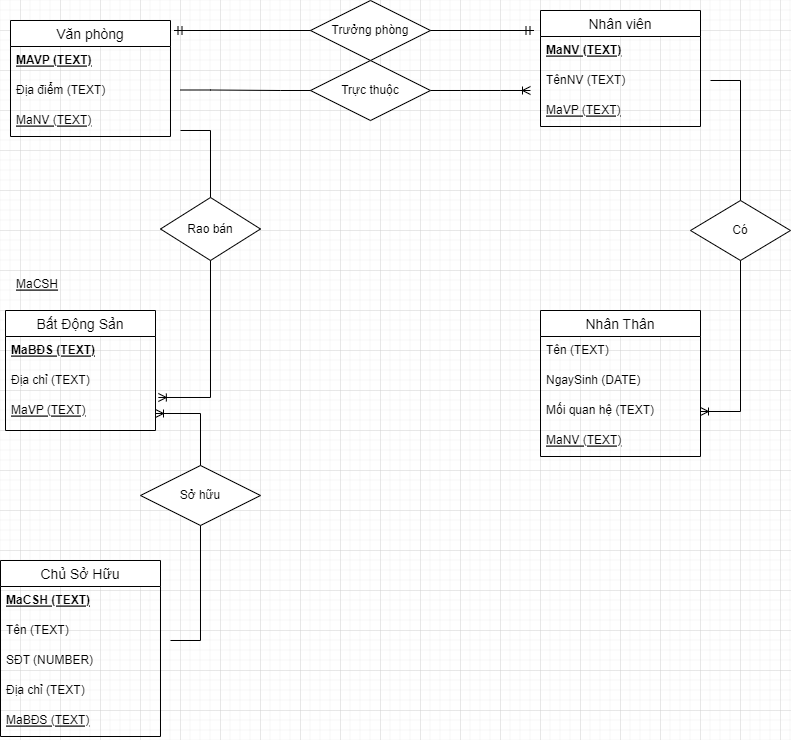

The diagram above was exported from draw.io. Its source (the exported page's mxGraphModel, read from the mxfile embedded in the PNG):
<mxGraphModel dx="1038" dy="567" grid="1" gridSize="10" guides="1" tooltips="1" connect="1" arrows="1" fold="1" page="1" pageScale="1" pageWidth="827" pageHeight="1169" math="0" shadow="0">
  <root>
    <mxCell id="0" />
    <mxCell id="1" parent="0" />
    <mxCell id="_h5xRkRMt8x_tqJjMf1D-1" value="Văn phòng" style="swimlane;fontStyle=0;childLayout=stackLayout;horizontal=1;startSize=26;horizontalStack=0;resizeParent=1;resizeParentMax=0;resizeLast=0;collapsible=1;marginBottom=0;align=center;fontSize=14;" parent="1" vertex="1">
      <mxGeometry x="70" y="110" width="160" height="116" as="geometry" />
    </mxCell>
    <mxCell id="_h5xRkRMt8x_tqJjMf1D-2" value="MAVP (TEXT)" style="text;strokeColor=none;fillColor=none;spacingLeft=4;spacingRight=4;overflow=hidden;rotatable=0;points=[[0,0.5],[1,0.5]];portConstraint=eastwest;fontSize=12;fontStyle=5" parent="_h5xRkRMt8x_tqJjMf1D-1" vertex="1">
      <mxGeometry y="26" width="160" height="30" as="geometry" />
    </mxCell>
    <mxCell id="_h5xRkRMt8x_tqJjMf1D-3" value="Địa điểm (TEXT)" style="text;strokeColor=none;fillColor=none;spacingLeft=4;spacingRight=4;overflow=hidden;rotatable=0;points=[[0,0.5],[1,0.5]];portConstraint=eastwest;fontSize=12;" parent="_h5xRkRMt8x_tqJjMf1D-1" vertex="1">
      <mxGeometry y="56" width="160" height="30" as="geometry" />
    </mxCell>
    <mxCell id="_h5xRkRMt8x_tqJjMf1D-4" value="MaNV (TEXT)" style="text;strokeColor=none;fillColor=none;spacingLeft=4;spacingRight=4;overflow=hidden;rotatable=0;points=[[0,0.5],[1,0.5]];portConstraint=eastwest;fontSize=12;fontStyle=4" parent="_h5xRkRMt8x_tqJjMf1D-1" vertex="1">
      <mxGeometry y="86" width="160" height="30" as="geometry" />
    </mxCell>
    <mxCell id="_h5xRkRMt8x_tqJjMf1D-5" value="Nhân viên" style="swimlane;fontStyle=0;childLayout=stackLayout;horizontal=1;startSize=26;horizontalStack=0;resizeParent=1;resizeParentMax=0;resizeLast=0;collapsible=1;marginBottom=0;align=center;fontSize=14;" parent="1" vertex="1">
      <mxGeometry x="600" y="100" width="160" height="116" as="geometry" />
    </mxCell>
    <mxCell id="_h5xRkRMt8x_tqJjMf1D-6" value="MaNV (TEXT)" style="text;strokeColor=none;fillColor=none;spacingLeft=4;spacingRight=4;overflow=hidden;rotatable=0;points=[[0,0.5],[1,0.5]];portConstraint=eastwest;fontSize=12;fontStyle=5" parent="_h5xRkRMt8x_tqJjMf1D-5" vertex="1">
      <mxGeometry y="26" width="160" height="30" as="geometry" />
    </mxCell>
    <mxCell id="_h5xRkRMt8x_tqJjMf1D-7" value="TênNV (TEXT)" style="text;strokeColor=none;fillColor=none;spacingLeft=4;spacingRight=4;overflow=hidden;rotatable=0;points=[[0,0.5],[1,0.5]];portConstraint=eastwest;fontSize=12;" parent="_h5xRkRMt8x_tqJjMf1D-5" vertex="1">
      <mxGeometry y="56" width="160" height="30" as="geometry" />
    </mxCell>
    <mxCell id="_h5xRkRMt8x_tqJjMf1D-8" value="MaVP (TEXT)" style="text;strokeColor=none;fillColor=none;spacingLeft=4;spacingRight=4;overflow=hidden;rotatable=0;points=[[0,0.5],[1,0.5]];portConstraint=eastwest;fontSize=12;fontStyle=4" parent="_h5xRkRMt8x_tqJjMf1D-5" vertex="1">
      <mxGeometry y="86" width="160" height="30" as="geometry" />
    </mxCell>
    <mxCell id="_h5xRkRMt8x_tqJjMf1D-11" value="Bất Động Sản" style="swimlane;fontStyle=0;childLayout=stackLayout;horizontal=1;startSize=26;horizontalStack=0;resizeParent=1;resizeParentMax=0;resizeLast=0;collapsible=1;marginBottom=0;align=center;fontSize=14;" parent="1" vertex="1">
      <mxGeometry x="65" y="400" width="150" height="120" as="geometry" />
    </mxCell>
    <mxCell id="_h5xRkRMt8x_tqJjMf1D-12" value="MaBĐS (TEXT)" style="text;strokeColor=none;fillColor=none;spacingLeft=4;spacingRight=4;overflow=hidden;rotatable=0;points=[[0,0.5],[1,0.5]];portConstraint=eastwest;fontSize=12;fontStyle=5" parent="_h5xRkRMt8x_tqJjMf1D-11" vertex="1">
      <mxGeometry y="26" width="150" height="30" as="geometry" />
    </mxCell>
    <mxCell id="_h5xRkRMt8x_tqJjMf1D-13" value="Địa chỉ (TEXT)" style="text;strokeColor=none;fillColor=none;spacingLeft=4;spacingRight=4;overflow=hidden;rotatable=0;points=[[0,0.5],[1,0.5]];portConstraint=eastwest;fontSize=12;" parent="_h5xRkRMt8x_tqJjMf1D-11" vertex="1">
      <mxGeometry y="56" width="150" height="30" as="geometry" />
    </mxCell>
    <mxCell id="_h5xRkRMt8x_tqJjMf1D-14" value="MaVP (TEXT)" style="text;strokeColor=none;fillColor=none;spacingLeft=4;spacingRight=4;overflow=hidden;rotatable=0;points=[[0,0.5],[1,0.5]];portConstraint=eastwest;fontSize=12;fontStyle=4" parent="_h5xRkRMt8x_tqJjMf1D-11" vertex="1">
      <mxGeometry y="86" width="150" height="34" as="geometry" />
    </mxCell>
    <mxCell id="_h5xRkRMt8x_tqJjMf1D-16" value="Nhân Thân" style="swimlane;fontStyle=0;childLayout=stackLayout;horizontal=1;startSize=26;horizontalStack=0;resizeParent=1;resizeParentMax=0;resizeLast=0;collapsible=1;marginBottom=0;align=center;fontSize=14;" parent="1" vertex="1">
      <mxGeometry x="600" y="400" width="160" height="146" as="geometry" />
    </mxCell>
    <mxCell id="_h5xRkRMt8x_tqJjMf1D-17" value="Tên (TEXT)" style="text;strokeColor=none;fillColor=none;spacingLeft=4;spacingRight=4;overflow=hidden;rotatable=0;points=[[0,0.5],[1,0.5]];portConstraint=eastwest;fontSize=12;" parent="_h5xRkRMt8x_tqJjMf1D-16" vertex="1">
      <mxGeometry y="26" width="160" height="30" as="geometry" />
    </mxCell>
    <mxCell id="_h5xRkRMt8x_tqJjMf1D-18" value="NgaySinh (DATE)" style="text;strokeColor=none;fillColor=none;spacingLeft=4;spacingRight=4;overflow=hidden;rotatable=0;points=[[0,0.5],[1,0.5]];portConstraint=eastwest;fontSize=12;" parent="_h5xRkRMt8x_tqJjMf1D-16" vertex="1">
      <mxGeometry y="56" width="160" height="30" as="geometry" />
    </mxCell>
    <mxCell id="_h5xRkRMt8x_tqJjMf1D-19" value="Mối quan hệ (TEXT)" style="text;strokeColor=none;fillColor=none;spacingLeft=4;spacingRight=4;overflow=hidden;rotatable=0;points=[[0,0.5],[1,0.5]];portConstraint=eastwest;fontSize=12;" parent="_h5xRkRMt8x_tqJjMf1D-16" vertex="1">
      <mxGeometry y="86" width="160" height="30" as="geometry" />
    </mxCell>
    <mxCell id="_h5xRkRMt8x_tqJjMf1D-20" value="MaNV (TEXT)" style="text;strokeColor=none;fillColor=none;spacingLeft=4;spacingRight=4;overflow=hidden;rotatable=0;points=[[0,0.5],[1,0.5]];portConstraint=eastwest;fontSize=12;fontStyle=4" parent="_h5xRkRMt8x_tqJjMf1D-16" vertex="1">
      <mxGeometry y="116" width="160" height="30" as="geometry" />
    </mxCell>
    <mxCell id="_h5xRkRMt8x_tqJjMf1D-23" value="Chủ Sở Hữu" style="swimlane;fontStyle=0;childLayout=stackLayout;horizontal=1;startSize=26;horizontalStack=0;resizeParent=1;resizeParentMax=0;resizeLast=0;collapsible=1;marginBottom=0;align=center;fontSize=14;" parent="1" vertex="1">
      <mxGeometry x="60" y="650" width="160" height="176" as="geometry" />
    </mxCell>
    <mxCell id="_h5xRkRMt8x_tqJjMf1D-24" value="MaCSH (TEXT)" style="text;strokeColor=none;fillColor=none;spacingLeft=4;spacingRight=4;overflow=hidden;rotatable=0;points=[[0,0.5],[1,0.5]];portConstraint=eastwest;fontSize=12;fontStyle=5" parent="_h5xRkRMt8x_tqJjMf1D-23" vertex="1">
      <mxGeometry y="26" width="160" height="30" as="geometry" />
    </mxCell>
    <mxCell id="_h5xRkRMt8x_tqJjMf1D-25" value="Tên (TEXT)" style="text;strokeColor=none;fillColor=none;spacingLeft=4;spacingRight=4;overflow=hidden;rotatable=0;points=[[0,0.5],[1,0.5]];portConstraint=eastwest;fontSize=12;" parent="_h5xRkRMt8x_tqJjMf1D-23" vertex="1">
      <mxGeometry y="56" width="160" height="30" as="geometry" />
    </mxCell>
    <mxCell id="_h5xRkRMt8x_tqJjMf1D-26" value="SĐT (NUMBER)" style="text;strokeColor=none;fillColor=none;spacingLeft=4;spacingRight=4;overflow=hidden;rotatable=0;points=[[0,0.5],[1,0.5]];portConstraint=eastwest;fontSize=12;" parent="_h5xRkRMt8x_tqJjMf1D-23" vertex="1">
      <mxGeometry y="86" width="160" height="30" as="geometry" />
    </mxCell>
    <mxCell id="_h5xRkRMt8x_tqJjMf1D-27" value="Địa chỉ (TEXT)" style="text;strokeColor=none;fillColor=none;spacingLeft=4;spacingRight=4;overflow=hidden;rotatable=0;points=[[0,0.5],[1,0.5]];portConstraint=eastwest;fontSize=12;" parent="_h5xRkRMt8x_tqJjMf1D-23" vertex="1">
      <mxGeometry y="116" width="160" height="30" as="geometry" />
    </mxCell>
    <mxCell id="FH_5wz0oPB1jxI5uBCtw-8" value="MaBĐS (TEXT)" style="text;strokeColor=none;fillColor=none;spacingLeft=4;spacingRight=4;overflow=hidden;rotatable=0;points=[[0,0.5],[1,0.5]];portConstraint=eastwest;fontSize=12;fontStyle=4" vertex="1" parent="_h5xRkRMt8x_tqJjMf1D-23">
      <mxGeometry y="146" width="160" height="30" as="geometry" />
    </mxCell>
    <mxCell id="_h5xRkRMt8x_tqJjMf1D-35" value="" style="edgeStyle=entityRelationEdgeStyle;fontSize=12;html=1;endArrow=ERoneToMany;rounded=0;startArrow=none;" parent="1" edge="1" source="_h5xRkRMt8x_tqJjMf1D-36">
      <mxGeometry width="100" height="100" relative="1" as="geometry">
        <mxPoint x="240" y="179.5" as="sourcePoint" />
        <mxPoint x="590" y="180" as="targetPoint" />
      </mxGeometry>
    </mxCell>
    <mxCell id="_h5xRkRMt8x_tqJjMf1D-39" value="" style="edgeStyle=entityRelationEdgeStyle;fontSize=12;html=1;endArrow=ERoneToMany;rounded=0;verticalAlign=middle;entryX=1.019;entryY=1.033;entryDx=0;entryDy=0;entryPerimeter=0;startArrow=none;" parent="1" target="_h5xRkRMt8x_tqJjMf1D-13" edge="1">
      <mxGeometry width="100" height="100" relative="1" as="geometry">
        <mxPoint x="240" y="220" as="sourcePoint" />
        <mxPoint x="290" y="340" as="targetPoint" />
      </mxGeometry>
    </mxCell>
    <mxCell id="_h5xRkRMt8x_tqJjMf1D-41" value="" style="edgeStyle=entityRelationEdgeStyle;fontSize=12;html=1;endArrow=ERoneToMany;rounded=0;" parent="1" target="_h5xRkRMt8x_tqJjMf1D-14" edge="1">
      <mxGeometry width="100" height="100" relative="1" as="geometry">
        <mxPoint x="230" y="730" as="sourcePoint" />
        <mxPoint x="70" y="330" as="targetPoint" />
      </mxGeometry>
    </mxCell>
    <mxCell id="_h5xRkRMt8x_tqJjMf1D-43" value="Sở hữu" style="shape=rhombus;perimeter=rhombusPerimeter;whiteSpace=wrap;html=1;align=center;" parent="1" vertex="1">
      <mxGeometry x="200" y="555" width="120" height="60" as="geometry" />
    </mxCell>
    <mxCell id="_h5xRkRMt8x_tqJjMf1D-44" value="" style="edgeStyle=entityRelationEdgeStyle;fontSize=12;html=1;endArrow=ERoneToMany;rounded=0;entryX=1;entryY=0.5;entryDx=0;entryDy=0;startArrow=none;" parent="1" target="_h5xRkRMt8x_tqJjMf1D-19" edge="1">
      <mxGeometry width="100" height="100" relative="1" as="geometry">
        <mxPoint x="770" y="170" as="sourcePoint" />
        <mxPoint x="540" y="290" as="targetPoint" />
      </mxGeometry>
    </mxCell>
    <mxCell id="_h5xRkRMt8x_tqJjMf1D-15" value="MaCSH" style="text;strokeColor=none;fillColor=none;spacingLeft=4;spacingRight=4;overflow=hidden;rotatable=0;points=[[0,0.5],[1,0.5]];portConstraint=eastwest;fontSize=12;fontStyle=4" parent="1" vertex="1">
      <mxGeometry x="70" y="360" width="150" height="34" as="geometry" />
    </mxCell>
    <mxCell id="_h5xRkRMt8x_tqJjMf1D-40" value="Rao bán" style="shape=rhombus;perimeter=rhombusPerimeter;whiteSpace=wrap;html=1;align=center;" parent="1" vertex="1">
      <mxGeometry x="220" y="287" width="100" height="63" as="geometry" />
    </mxCell>
    <mxCell id="_h5xRkRMt8x_tqJjMf1D-36" value="Trực thuộc" style="shape=rhombus;perimeter=rhombusPerimeter;whiteSpace=wrap;html=1;align=center;" parent="1" vertex="1">
      <mxGeometry x="370" y="150" width="120" height="60" as="geometry" />
    </mxCell>
    <mxCell id="FH_5wz0oPB1jxI5uBCtw-2" value="" style="edgeStyle=entityRelationEdgeStyle;fontSize=12;html=1;endArrow=none;rounded=0;" edge="1" parent="1" target="_h5xRkRMt8x_tqJjMf1D-36">
      <mxGeometry width="100" height="100" relative="1" as="geometry">
        <mxPoint x="240" y="179.5" as="sourcePoint" />
        <mxPoint x="590" y="180" as="targetPoint" />
      </mxGeometry>
    </mxCell>
    <mxCell id="FH_5wz0oPB1jxI5uBCtw-5" value="" style="edgeStyle=entityRelationEdgeStyle;fontSize=12;html=1;endArrow=ERmandOne;startArrow=ERmandOne;rounded=0;" edge="1" parent="1">
      <mxGeometry width="100" height="100" relative="1" as="geometry">
        <mxPoint x="233.5" y="120" as="sourcePoint" />
        <mxPoint x="593.5" y="120" as="targetPoint" />
      </mxGeometry>
    </mxCell>
    <mxCell id="FH_5wz0oPB1jxI5uBCtw-6" value="Trưởng phòng" style="shape=rhombus;perimeter=rhombusPerimeter;whiteSpace=wrap;html=1;align=center;" vertex="1" parent="1">
      <mxGeometry x="370" y="90" width="120" height="60" as="geometry" />
    </mxCell>
    <mxCell id="_h5xRkRMt8x_tqJjMf1D-45" value="Có" style="shape=rhombus;perimeter=rhombusPerimeter;whiteSpace=wrap;html=1;align=center;" parent="1" vertex="1">
      <mxGeometry x="750" y="290" width="100" height="60" as="geometry" />
    </mxCell>
  </root>
</mxGraphModel>